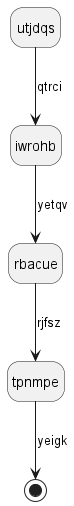

The diagram above was rendered by PlantUML. Its source (embedded in the PNG):
@startuml
hide empty description
state utjdqs
utjdqs --> iwrohb : qtrci
iwrohb --> rbacue : yetqv
rbacue --> tpnmpe : rjfsz
tpnmpe --> [*] : yeigk
@enduml